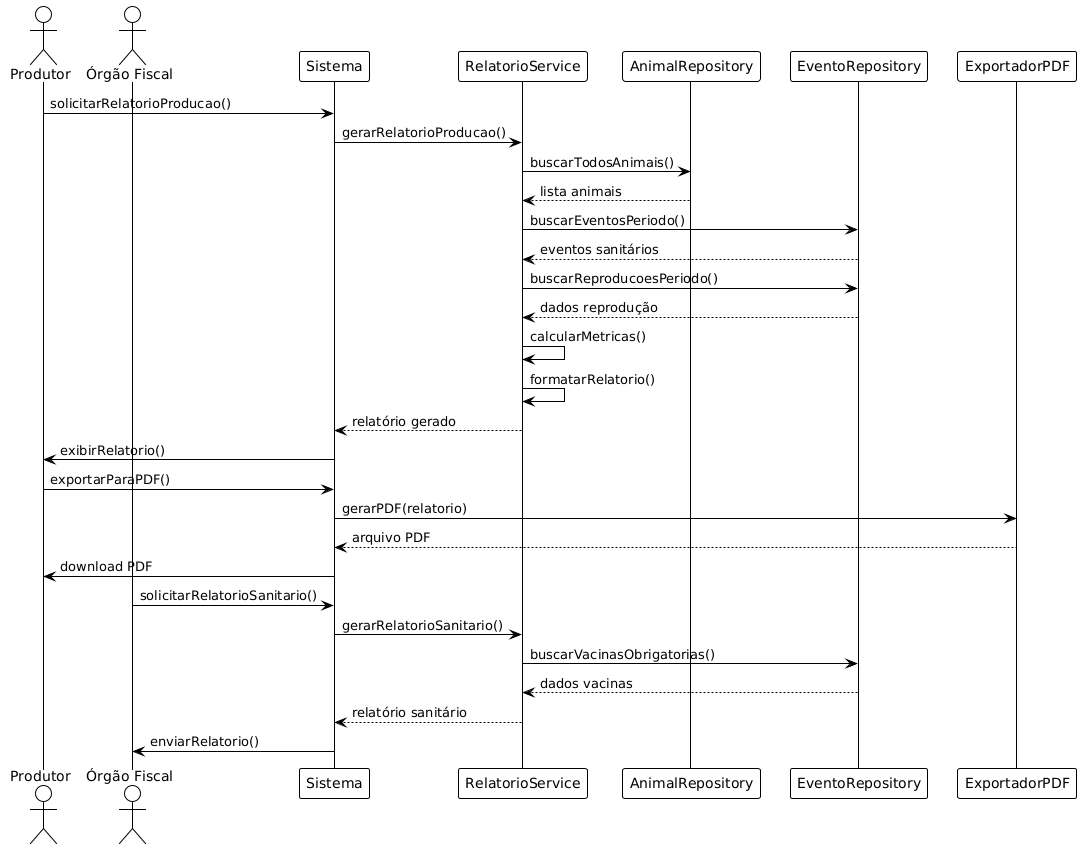

The diagram above was rendered by PlantUML. Its source (embedded in the PNG):
@startuml
!theme plain

actor "Produtor" as P
actor "Órgão Fiscal" as OF
participant "Sistema" as SIS
participant "RelatorioService" as RS
participant "AnimalRepository" as AR
participant "EventoRepository" as ER
participant "ExportadorPDF" as PDF

P -> SIS: solicitarRelatorioProducao()
SIS -> RS: gerarRelatorioProducao()

RS -> AR: buscarTodosAnimais()
AR --> RS: lista animais
RS -> ER: buscarEventosPeriodo()
ER --> RS: eventos sanitários
RS -> ER: buscarReproducoesPeriodo()
ER --> RS: dados reprodução

RS -> RS: calcularMetricas()
RS -> RS: formatarRelatorio()
RS --> SIS: relatório gerado

SIS -> P: exibirRelatorio()

P -> SIS: exportarParaPDF()
SIS -> PDF: gerarPDF(relatorio)
PDF --> SIS: arquivo PDF
SIS -> P: download PDF

OF -> SIS: solicitarRelatorioSanitario()
SIS -> RS: gerarRelatorioSanitario()
RS -> ER: buscarVacinasObrigatorias()
ER --> RS: dados vacinas
RS --> SIS: relatório sanitário
SIS -> OF: enviarRelatorio()
@enduml